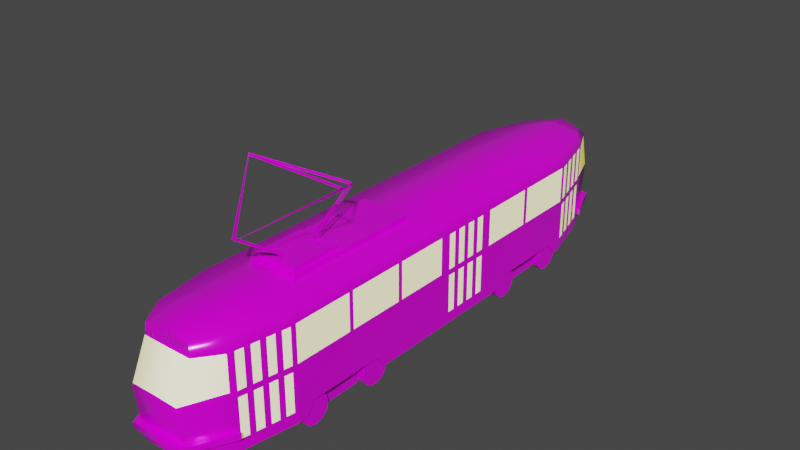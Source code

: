 # Source: train.blend  (saved by Blender 3.3.6; exported with 4.5.12 LTS)
import bpy
from mathutils import Matrix  # noqa: F401  (used for matrix-valued properties, if any)

bpy.ops.wm.read_factory_settings(use_empty=True)
scene = bpy.context.scene
scene.name = 'Scene'

# ---- collections
col_collection = bpy.data.collections.new('Collection'); scene.collection.children.link(col_collection)

# ---- images (referenced by path relative to the original .blend; pixels are not part of the script)
import os
ASSET_DIR = os.environ.get("B2B_ASSET_DIR", "")  # directory of the original .blend (textures are referenced by path, not embedded)
HERE = os.path.dirname(os.path.abspath(__file__))  # packed textures are extracted next to this script under _unpacked/

def load_image(name, relpath, width, height, colorspace="sRGB"):
    """Load a texture the original file referenced (path relative to the .blend, or extracted next to this script)."""
    p = next((c for c in (os.path.join(HERE, relpath), os.path.join(ASSET_DIR, relpath)) if relpath and os.path.exists(c)), "")
    if p:
        img = bpy.data.images.load(p, check_existing=True)
        img.name = name
    else:  # same state as the original file: an image datablock whose file is absent (Cycles renders it pink)
        img = bpy.data.images.new(name, width, height)
        img.source = "FILE"
        img.filepath = "//" + (relpath or name)
    img.colorspace_settings.name = colorspace
    return img
img_train = load_image('train', 'train.png', 1024, 1024, 'sRGB')

# ---- materials (node trees are filled in below, after node groups)
mat_train = bpy.data.materials.new('train')
mat_train.use_transparent_shadow = False
mat_train_window = bpy.data.materials.new('train_window')
mat_train_window.use_transparent_shadow = False

# ---- node groups
ng_auto_smooth = bpy.data.node_groups.new('Auto Smooth', 'GeometryNodeTree')
_s = ng_auto_smooth.interface.new_socket(name='Geometry', in_out='OUTPUT', socket_type='NodeSocketGeometry')
_s = ng_auto_smooth.interface.new_socket(name='Geometry', in_out='INPUT', socket_type='NodeSocketGeometry')
_s = ng_auto_smooth.interface.new_socket(name='Angle', in_out='INPUT', socket_type='NodeSocketFloat')
_s.subtype = 'ANGLE'
_s.min_value = 0.0
_s.max_value = 3.142
ng_auto_smooth.is_modifier = True
_N = ng_auto_smooth.nodes; _L = ng_auto_smooth.links
n0 = _N.new('NodeGroupOutput'); n0.name = 'Group Output'; n0.location = (480, -100)
n1 = _N.new('NodeGroupInput'); n1.name = 'Group Input'; n1.location = (-420, -300)
n2 = _N.new('NodeGroupInput'); n2.name = 'Group Input.001'; n2.location = (-60, -100)
n3 = _N.new('GeometryNodeSetShadeSmooth'); n3.name = 'Set Shade Smooth'; n3.location = (120, -100)
n3.domain = 'EDGE'
n4 = _N.new('GeometryNodeSetShadeSmooth'); n4.name = 'Set Shade Smooth.001'; n4.location = (300, -100)
n5 = _N.new('GeometryNodeInputMeshEdgeAngle'); n5.name = 'Edge Angle'; n5.location = (-420, -220)
n6 = _N.new('GeometryNodeInputEdgeSmooth'); n6.name = 'Is Edge Smooth'; n6.location = (-60, -160)
n7 = _N.new('GeometryNodeInputShadeSmooth'); n7.name = 'Is Face Smooth'; n7.location = (-240, -340)
n8 = _N.new('FunctionNodeBooleanMath'); n8.name = 'Boolean Math'; n8.location = (-60, -220)
n9 = _N.new('FunctionNodeCompare'); n9.name = 'Compare'; n9.location = (-240, -180)
n9.operation = 'LESS_EQUAL'
_L.new(n5.outputs[0], n9.inputs[0])
_L.new(n4.outputs[0], n0.inputs[0])
_L.new(n1.outputs[1], n9.inputs[1])
_L.new(n9.outputs[0], n8.inputs[0])
_L.new(n7.outputs[0], n8.inputs[1])
_L.new(n2.outputs[0], n3.inputs[0])
_L.new(n6.outputs[0], n3.inputs[1])
_L.new(n3.outputs[0], n4.inputs[0])
_L.new(n8.outputs[0], n3.inputs[2])
n0.is_active_output = True

# ---- material node trees
mat_train.use_nodes = True; mat_train.node_tree.nodes.clear()
_N = mat_train.node_tree.nodes; _L = mat_train.node_tree.links
n0 = _N.new('ShaderNodeBsdfPrincipled'); n0.name = 'Principled BSDF'; n0.location = (10, 300)
n0.distribution = 'GGX'
n0.subsurface_method = 'RANDOM_WALK_SKIN'
n0.inputs[1].default_value = 0.1159
n0.inputs[2].default_value = 0.2391
n0.inputs[3].default_value = 1.45
n0.inputs[27].default_value = (0.0, 0.0, 0.0, 1.0)
n0.inputs[28].default_value = 1.0
n1 = _N.new('ShaderNodeOutputMaterial'); n1.name = 'Material Output'; n1.location = (300, 300)
n2 = _N.new('ShaderNodeTexImage'); n2.name = 'Image Texture'; n2.location = (-328, 186)
n2.image = img_train
_L.new(n0.outputs[0], n1.inputs[0])
_L.new(n2.outputs[0], n0.inputs[0])
n1.is_active_output = True
mat_train_window.use_nodes = True; mat_train_window.node_tree.nodes.clear()
_N = mat_train_window.node_tree.nodes; _L = mat_train_window.node_tree.links
n0 = _N.new('ShaderNodeBsdfPrincipled'); n0.name = 'Principled BSDF'; n0.location = (10, 300)
n0.distribution = 'GGX'
n0.subsurface_method = 'RANDOM_WALK_SKIN'
n0.inputs[0].default_value = (1.158, 1.158, 1.158, 1.0)
n0.inputs[3].default_value = 1.45
n0.inputs[27].default_value = (0.5089, 0.4342, 0.02416, 1.0)
n0.inputs[28].default_value = 1.0
n1 = _N.new('ShaderNodeOutputMaterial'); n1.name = 'Material Output'; n1.location = (300, 300)
_L.new(n0.outputs[0], n1.inputs[0])
n1.is_active_output = True

# ---- world
world_world = bpy.data.worlds.new('World'); scene.world = world_world
world_world.use_nodes = True; world_world.node_tree.nodes.clear()
_N = world_world.node_tree.nodes; _L = world_world.node_tree.links
n0 = _N.new('ShaderNodeOutputWorld'); n0.name = 'World Output'; n0.location = (300, 300)
n1 = _N.new('ShaderNodeBackground'); n1.name = 'Background'; n1.location = (10, 300)
n1.inputs[0].default_value = (0.05088, 0.05088, 0.05088, 1.0)
_L.new(n1.outputs[0], n0.inputs[0])
n0.is_active_output = True
world_world.color = (0.05088, 0.05088, 0.05088)
world_world.use_sun_shadow = False
world_world.sun_shadow_jitter_overblur = 0.0

# ---- meshes
me_cube_001 = bpy.data.meshes.new('Cube.001')
me_cube_001.from_pydata([(-0.6127, -6.966, 0.3094), (-0.5736, -6.69, 2.822), (-0.5576, 6.572, 0.3094), (-0.4366, 6.4, 2.775), (0.0, 4.481, 2.984), (-1.147, 4.481, 2.851), (-1.268, 4.481, 1.599), (-0.6089, -7.106, 1.677), (-0.5576, 6.751, 1.599), (-1.268, 4.481, 2.608), (-1.268, 4.481, 0.3094), (-0.6175, -6.709, 2.53), (-0.5576, 6.536, 2.608), (0.0, 5.856, 2.948), (0.0, 5.856, 0.3094), (-1.039, -6.114, 0.3094), (-0.9183, -6.114, 2.851), (-0.8928, 5.856, 0.3094), (-0.8649, 5.93, 2.53), (-0.8588, 5.927, 1.678), (-0.9949, -6.18, 1.677), (-0.7719, 5.856, 2.815), (-1.009, -6.188, 2.531), (0.0, 6.572, 0.3094), (1.669e-17, 6.4, 2.909), (0.0, -6.966, 0.3094), (0.0, -6.69, 2.886), (0.0, -7.123, 1.599), (0.0, 6.751, 1.599), (0.0, -6.69, 2.608), (0.0, 6.536, 2.608), (0.0, -6.114, 2.984), (0.0, -6.114, 0.3094), (-1.147, -4.761, 2.851), (-1.268, -4.761, 1.599), (-1.268, -4.761, 0.3094), (-1.268, -4.761, 2.608), (0.0, -4.54, 0.3094), (0.0, -4.761, 2.984), (-1.268, 2.875, 0.5905), (-1.147, 2.875, 2.851), (-1.268, 2.875, 1.599), (-1.268, 2.875, 2.608), (0.0, 2.875, 2.984), (0.0, 1.253, 0.3094), (-1.268, 1.253, 0.3094), (0.0, 1.253, 2.984), (-1.147, 1.253, 2.851), (-1.268, 1.253, 1.599), (-1.268, 1.253, 2.608), (0.0, -0.09385, 0.3094), (-1.268, -0.09385, 0.3094), (0.0, -0.09385, 2.984), (-1.147, -0.09385, 2.851), (-1.268, -0.09385, 1.599), (-1.268, -0.09385, 2.608), (-1.268, -3.181, 0.6149), (0.0, -3.181, 2.984), (-1.147, -3.181, 2.851), (-1.268, -3.181, 1.599), (-1.268, -3.181, 2.608), (-1.147, -1.683, 2.851), (-1.268, -1.683, 1.599), (-1.268, -1.683, 2.608), (0.0, -1.683, 0.3094), (-1.268, -1.683, 0.3094), (0.0, -1.683, 2.984), (-1.147, -0.2432, 2.851), (-1.268, -0.2432, 1.599), (-1.268, -0.2432, 2.608), (0.0, -0.2432, 2.984), (-1.147, 1.398, 2.851), (-1.268, 1.398, 1.599), (-1.268, 1.398, 2.608), (0.0, 1.398, 2.984), (-1.268, 1.453, 1.654), (-1.268, 1.453, 2.553), (-1.268, 2.82, 2.553), (-1.268, 2.82, 1.654), (-1.268, 2.93, 1.654), (-1.268, 2.93, 2.553), (-1.268, 4.426, 2.553), (-1.268, 4.426, 1.654), (-1.268, -4.706, 1.654), (-1.268, -4.706, 2.553), (-1.268, -3.236, 2.553), (-1.268, -3.236, 1.654), (-1.268, -3.126, 1.654), (-1.268, -3.126, 2.553), (-1.268, -1.738, 2.553), (-1.268, -1.738, 1.654), (-1.268, -1.628, 1.654), (-1.268, -1.628, 2.553), (-1.268, -0.2981, 2.553), (-1.268, -0.2981, 1.654), (-0.5576, 6.632, 0.7433), (-0.6127, -7.019, 0.7433), (0.0, 6.632, 0.7433), (0.0, -7.019, 0.7433), (-1.268, 2.875, 0.7433), (-1.268, -3.181, 0.7433), (-1.268, -1.683, 0.7433), (0.0, 4.274, 0.3094), (-1.268, 4.274, 0.3094), (0.0, 1.94, 0.3094), (-1.268, 1.94, 0.3094), (-1.268, 4.039, 0.5905), (-1.268, 2.073, 0.5905), (0.0, -2.227, 0.3094), (-1.268, -2.227, 0.3094), (-1.268, -4.5, 0.3094), (-1.268, -2.433, 0.6149), (-1.268, -4.314, 0.6149), (-0.6342, 2.875, 0.5905), (-0.6342, 1.253, 0.3094), (-0.6342, -0.09385, 0.3094), (-0.6342, -3.181, 0.6149), (-0.6342, -1.683, 0.3094), (-0.6342, 4.274, 0.3094), (-0.6342, 1.94, 0.3094), (-0.6342, 4.039, 0.5905), (-0.6342, 2.073, 0.5905), (-0.6342, -2.227, 0.3094), (-0.6342, -4.5, 0.3094), (-0.6342, -2.433, 0.6149), (-0.6342, -4.314, 0.6149), (-0.8928, 5.856, 1.599), (-0.556, 6.742, 1.678), (-0.8928, 5.856, 2.608), (-0.5591, 6.545, 2.529), (-0.6127, -7.123, 1.599), (-1.039, -6.114, 1.599), (-0.6142, -6.69, 2.608), (-1.039, -6.114, 2.608), (0.0, -7.092, 1.671), (0.0, -6.721, 2.536), (0.0, 6.735, 1.676), (0.0, 6.553, 2.531), (-1.234, -3.889, 0.3332), (-1.058, -3.889, 0.3332), (-1.058, -2.106, 0.3332), (-1.234, -2.106, 0.3332), (-1.058, -2.154, 0.5141), (-1.234, -2.154, 0.5141), (-1.058, -2.287, 0.6465), (-1.234, -2.287, 0.6465), (-1.058, -2.468, 0.695), (-1.234, -2.468, 0.695), (-1.058, -2.649, 0.6465), (-1.234, -2.649, 0.6465), (-1.058, -2.781, 0.5141), (-1.234, -2.781, 0.5141), (-1.058, -2.829, 0.3332), (-1.234, -2.829, 0.3332), (-1.058, -2.781, 0.1523), (-1.234, -2.781, 0.1523), (-1.058, -2.649, 0.01981), (-1.234, -2.649, 0.01981), (-1.058, -2.468, -0.02866), (-1.234, -2.468, -0.02866), (-1.058, -2.287, 0.01981), (-1.234, -2.287, 0.01981), (-1.058, -2.154, 0.1523), (-1.234, -2.154, 0.1523), (-1.058, -3.937, 0.5141), (-1.234, -3.937, 0.5141), (-1.058, -4.07, 0.6465), (-1.234, -4.07, 0.6465), (-1.058, -4.25, 0.695), (-1.234, -4.25, 0.695), (-1.058, -4.431, 0.6465), (-1.234, -4.431, 0.6465), (-1.058, -4.564, 0.5141), (-1.234, -4.564, 0.5141), (-1.058, -4.612, 0.3332), (-1.234, -4.612, 0.3332), (-1.058, -4.564, 0.1523), (-1.234, -4.564, 0.1523), (-1.058, -4.431, 0.01981), (-1.234, -4.431, 0.01981), (-1.058, -4.25, -0.02866), (-1.234, -4.25, -0.02866), (-1.058, -4.07, 0.01981), (-1.234, -4.07, 0.01981), (-1.058, -3.937, 0.1523), (-1.234, -3.937, 0.1523), (-1.234, 2.555, 0.3332), (-1.058, 2.555, 0.3332), (-1.058, 4.338, 0.3332), (-1.234, 4.338, 0.3332), (-1.058, 4.289, 0.5141), (-1.234, 4.289, 0.5141), (-1.058, 4.157, 0.6465), (-1.234, 4.157, 0.6465), (-1.058, 3.976, 0.695), (-1.234, 3.976, 0.695), (-1.058, 3.795, 0.6465), (-1.234, 3.795, 0.6465), (-1.058, 3.662, 0.5141), (-1.234, 3.662, 0.5141), (-1.058, 3.614, 0.3332), (-1.234, 3.614, 0.3332), (-1.058, 3.662, 0.1523), (-1.234, 3.662, 0.1523), (-1.058, 3.795, 0.01981), (-1.234, 3.795, 0.01981), (-1.058, 3.976, -0.02866), (-1.234, 3.976, -0.02866), (-1.058, 4.157, 0.01981), (-1.234, 4.157, 0.01981), (-1.058, 4.289, 0.1523), (-1.234, 4.289, 0.1523), (-1.058, 2.506, 0.5141), (-1.234, 2.506, 0.5141), (-1.058, 2.374, 0.6465), (-1.234, 2.374, 0.6465), (-1.058, 2.193, 0.695), (-1.234, 2.193, 0.695), (-1.058, 2.012, 0.6465), (-1.234, 2.012, 0.6465), (-1.058, 1.88, 0.5141), (-1.234, 1.88, 0.5141), (-1.058, 1.831, 0.3332), (-1.234, 1.831, 0.3332), (-1.058, 1.88, 0.1523), (-1.234, 1.88, 0.1523), (-1.058, 2.012, 0.01981), (-1.234, 2.012, 0.01981), (-1.058, 2.193, -0.02866), (-1.234, 2.193, -0.02866), (-1.058, 2.374, 0.01981), (-1.234, 2.374, 0.01981), (-1.058, 2.506, 0.1523), (-1.234, 2.506, 0.1523), (-1.023, 2.559, 0.09032), (-1.023, 2.294, 0.6397), (-1.023, 3.641, 0.09032), (-1.023, 3.907, 0.6397), (-0.7492, 2.559, 0.09032), (-0.7492, 2.294, 0.6397), (-0.7492, 3.641, 0.09032), (-0.7492, 3.907, 0.6397), (-1.023, -3.903, 0.09032), (-1.023, -4.168, 0.6397), (-1.023, -2.82, 0.09032), (-1.023, -2.555, 0.6397), (-0.7492, -3.903, 0.09032), (-0.7492, -4.168, 0.6397), (-0.7492, -2.82, 0.09032), (-0.7492, -2.555, 0.6397), (-1.017, 5.858, 0.6704), (-1.017, 5.858, 0.8232), (-0.6153, 6.836, 0.6704), (-0.6153, 6.836, 0.8232), (0.0, 6.836, 0.6704), (0.0, 6.836, 0.8232), (0.0, 5.858, 0.6704), (0.0, 5.858, 0.8232), (-1.162, -6.119, 0.6704), (-1.162, -6.119, 0.8232), (-0.6493, -7.186, 0.6704), (-0.6493, -7.186, 0.8232), (0.0, -7.186, 0.6704), (0.0, -7.186, 0.8232), (0.0, -6.119, 0.6704), (0.0, -6.119, 0.8232), (-0.6018, -4.048, 2.776), (-0.6018, -4.048, 3.039), (-0.6018, -0.6481, 2.776), (-0.6018, -0.6481, 3.039), (0.0, -0.6481, 2.776), (0.0, -0.6481, 3.039), (0.0, -4.048, 2.776), (0.0, -4.048, 3.039), (-0.5138, -3.961, 3.01), (-0.5138, -3.961, 3.143), (-0.5138, -2.743, 3.01), (-0.5138, -2.743, 3.143), (0.0, -2.743, 3.01), (0.0, -2.743, 3.143), (0.0, -3.961, 3.01), (0.0, -3.961, 3.143), (-0.03758, -4.974, 3.977), (-1.256, -3.327, 4.837), (-0.03758, -3.327, 2.837), (-0.03758, -1.68, 3.977), (-0.03758, -3.327, 2.901), (-0.03758, -4.871, 3.97), (-1.256, -3.327, 4.777), (-0.03758, -1.783, 3.97), (-0.001559, -3.327, 4.837), (-0.001559, -3.327, 4.777), (-0.9867, 5.512, 0.3094), (-1.081, 5.169, 0.3094), (-1.174, 4.825, 0.3094), (-1.174, 4.825, 2.608), (-1.081, 5.169, 2.608), (-0.9867, 5.512, 2.608), (-1.174, 4.825, 1.599), (-1.081, 5.169, 1.599), (-0.9867, 5.512, 1.599), (-1.268, 0.2428, 1.599), (-1.268, 0.5794, 1.599), (-1.268, 0.916, 1.599), (-1.268, 0.2428, 2.608), (-1.268, 0.5794, 2.608), (-1.268, 0.916, 2.608), (-1.268, 0.916, 0.3094), (-1.268, 0.5794, 0.3094), (-1.268, 0.2428, 0.3094), (-1.096, -5.776, 2.608), (-1.154, -5.438, 2.608), (-1.211, -5.099, 2.608), (-1.096, -5.776, 1.599), (-1.154, -5.438, 1.599), (-1.211, -5.099, 1.599), (-1.211, -5.099, 0.3094), (-1.154, -5.438, 0.3094), (-1.096, -5.776, 0.3094), (-1.223, -5.027, 0.5893), (-1.223, -5.027, 1.526), (-1.256, -4.832, 1.526), (-1.256, -4.832, 0.5893), (-1.223, -5.027, 1.672), (-1.223, -5.027, 2.536), (-1.256, -4.832, 2.536), (-1.256, -4.832, 1.672), (-0.9675, 5.582, 0.5893), (-0.9675, 5.582, 1.526), (-0.912, 5.786, 1.526), (-0.912, 5.786, 0.5893), (-0.9675, 5.582, 1.672), (-0.9675, 5.582, 2.536), (-0.912, 5.786, 2.536), (-0.912, 5.786, 1.672), (-1.268, 0.9888, 0.5893), (-1.268, 0.9888, 1.526), (-1.268, 1.18, 1.526), (-1.268, 1.18, 0.5893), (-1.268, 0.9888, 1.672), (-1.268, 0.9888, 2.536), (-1.268, 1.18, 2.536), (-1.268, 1.18, 1.672), (-1.249, 4.551, 1.672), (-1.249, 4.551, 2.536), (-1.194, 4.755, 2.536), (-1.194, 4.755, 1.672), (-1.155, 4.895, 1.672), (-1.155, 4.895, 2.536), (-1.1, 5.098, 2.536), (-1.1, 5.098, 1.672), (-1.061, 5.239, 1.672), (-1.061, 5.239, 2.536), (-1.006, 5.442, 2.536), (-1.006, 5.442, 1.672), (-1.249, 4.551, 0.5893), (-1.249, 4.551, 1.526), (-1.194, 4.755, 1.526), (-1.194, 4.755, 0.5893), (-1.155, 4.895, 0.5893), (-1.155, 4.895, 1.526), (-1.1, 5.098, 1.526), (-1.1, 5.098, 0.5893), (-1.061, 5.239, 0.5893), (-1.061, 5.239, 1.526), (-1.006, 5.442, 1.526), (-1.006, 5.442, 0.5893), (-1.268, -0.02109, 1.672), (-1.268, -0.02109, 2.536), (-1.268, 0.17, 2.536), (-1.268, 0.17, 1.672), (-1.268, 0.3155, 1.672), (-1.268, 0.3155, 2.536), (-1.268, 0.5066, 2.536), (-1.268, 0.5066, 1.672), (-1.268, 0.6522, 1.672), (-1.268, 0.6522, 2.536), (-1.268, 0.8433, 2.536), (-1.268, 0.8433, 1.672), (-1.268, -0.02109, 0.5893), (-1.268, -0.02109, 1.526), (-1.268, 0.17, 1.526), (-1.268, 0.17, 0.5893), (-1.268, 0.3155, 0.5893), (-1.268, 0.3155, 1.526), (-1.268, 0.5066, 1.526), (-1.268, 0.5066, 0.5893), (-1.268, 0.6522, 0.5893), (-1.268, 0.6522, 1.526), (-1.268, 0.8433, 1.526), (-1.268, 0.8433, 0.5893), (-1.051, -6.043, 1.672), (-1.051, -6.043, 2.536), (-1.084, -5.848, 2.536), (-1.084, -5.848, 1.672), (-1.109, -5.704, 1.672), (-1.109, -5.704, 2.536), (-1.142, -5.509, 2.536), (-1.142, -5.509, 1.672), (-1.166, -5.366, 1.672), (-1.166, -5.366, 2.536), (-1.199, -5.171, 2.536), (-1.199, -5.171, 1.672), (-1.051, -6.043, 0.5893), (-1.051, -6.043, 1.526), (-1.084, -5.848, 1.526), (-1.084, -5.848, 0.5893), (-1.109, -5.704, 0.5893), (-1.109, -5.704, 1.526), (-1.142, -5.509, 1.526), (-1.142, -5.509, 0.5893), (-1.166, -5.366, 0.5893), (-1.166, -5.366, 1.526), (-1.199, -5.171, 1.526), (-1.199, -5.171, 0.5893), (-1.268, 4.483, 0.7328), (-0.8928, 5.856, 0.7448), (-1.268, 1.253, 0.7419), (-1.268, -0.09385, 0.7443), (-1.268, -4.764, 0.7497), (-1.039, -6.114, 0.746)], [], [(128, 21, 3, 12), (75, 76, 77, 78), (133, 16, 33, 36, 312, 311, 310), (29, 26, 1, 132), (31, 16, 1, 26), (98, 27, 130, 96), (319, 320, 321, 322), (323, 324, 325, 326), (134, 135, 11, 7), (13, 21, 5, 4), (19, 18, 129, 127), (7, 11, 22, 20), (38, 33, 16, 31), (132, 1, 16, 133), (9, 5, 21, 128, 297, 296, 295), (327, 328, 329, 330), (331, 332, 333, 334), (24, 3, 21, 13), (417, 72, 41, 99), (73, 71, 40, 42), (4, 5, 40, 43), (55, 53, 47, 49, 306, 305, 304), (335, 336, 337, 338), (74, 71, 47, 46), (339, 340, 341, 342), (68, 69, 55, 54), (69, 67, 53, 55), (114, 44, 50, 115), (46, 47, 53, 52), (36, 33, 58, 60), (96, 420, 15, 0), (83, 84, 85, 86), (104, 119, 118, 102), (66, 61, 58, 57), (70, 67, 61, 66), (115, 50, 64, 117), (52, 53, 67, 70), (63, 61, 67, 69), (101, 62, 68, 418), (91, 92, 93, 94), (417, 107, 105, 45), (119, 104, 44, 114), (49, 47, 71, 73), (48, 49, 73, 72), (72, 73, 76, 75), (73, 42, 77, 76), (42, 41, 78, 77), (41, 42, 80, 79), (9, 6, 82, 81), (6, 41, 79, 82), (34, 36, 84, 83), (36, 60, 85, 84), (60, 59, 86, 85), (59, 60, 88, 87), (63, 62, 90, 89), (62, 59, 87, 90), (62, 63, 92, 91), (63, 69, 93, 92), (69, 68, 94, 93), (68, 62, 91, 94), (65, 101, 418, 51), (107, 417, 99, 39), (25, 98, 96, 0), (10, 294, 293, 292, 17, 118, 103), (42, 40, 5, 9), (99, 41, 6, 415), (79, 80, 81, 82), (42, 9, 81, 80), (43, 40, 71, 74), (41, 72, 75, 78), (117, 64, 108, 122), (119, 121, 113, 120, 118), (60, 58, 61, 63), (100, 59, 62, 101), (87, 88, 89, 90), (60, 63, 89, 88), (56, 100, 101, 111), (111, 101, 65, 109), (123, 125, 116, 124, 122), (57, 58, 33, 38), (59, 34, 83, 86), (56, 116, 125, 112), (109, 122, 124, 111), (112, 125, 123, 110), (65, 117, 122, 109), (39, 113, 121, 107), (103, 118, 120, 106), (107, 121, 119, 105), (118, 17, 14, 102), (2, 95, 97, 23), (105, 119, 114, 45), (51, 115, 117, 65), (111, 124, 116, 56), (45, 114, 115, 51, 309, 308, 307), (106, 120, 113, 39), (12, 3, 24, 30), (2, 23, 14, 17), (15, 32, 25, 0), (95, 8, 28, 97), (127, 129, 137, 136), (15, 318, 317, 316, 35, 110, 123), (32, 15, 123, 37), (19, 127, 8, 126), (129, 18, 128, 12), (7, 20, 131, 130), (22, 11, 132, 133), (20, 22, 133, 131), (18, 19, 126, 128), (134, 7, 130, 27), (11, 135, 29, 132), (127, 136, 28, 8), (137, 129, 12, 30), (194, 195, 197, 196), (165, 138, 185, 183, 181, 179, 177, 175, 173, 171, 169, 167), (140, 141, 143, 142), (222, 223, 225, 224), (180, 181, 183, 182), (142, 143, 145, 144), (192, 193, 195, 194), (178, 179, 181, 180), (144, 145, 147, 146), (226, 227, 229, 228), (176, 177, 179, 178), (146, 147, 149, 148), (190, 191, 193, 192), (174, 175, 177, 176), (148, 149, 151, 150), (228, 229, 231, 230), (172, 173, 175, 174), (150, 151, 153, 152), (188, 189, 191, 190), (170, 171, 173, 172), (152, 153, 155, 154), (213, 186, 233, 231, 229, 227, 225, 223, 221, 219, 217, 215), (168, 169, 171, 170), (154, 155, 157, 156), (139, 164, 166, 168, 170, 172, 174, 176, 178, 180, 182, 184), (166, 167, 169, 168), (156, 157, 159, 158), (184, 185, 138, 139), (164, 165, 167, 166), (158, 159, 161, 160), (143, 141, 163, 161, 159, 157, 155, 153, 151, 149, 147, 145), (139, 138, 165, 164), (160, 161, 163, 162), (224, 225, 227, 226), (182, 183, 185, 184), (162, 163, 141, 140), (140, 142, 144, 146, 148, 150, 152, 154, 156, 158, 160, 162), (196, 197, 199, 198), (220, 221, 223, 222), (198, 199, 201, 200), (218, 219, 221, 220), (200, 201, 203, 202), (216, 217, 219, 218), (202, 203, 205, 204), (187, 212, 214, 216, 218, 220, 222, 224, 226, 228, 230, 232), (214, 215, 217, 216), (204, 205, 207, 206), (232, 233, 186, 187), (212, 213, 215, 214), (206, 207, 209, 208), (191, 189, 211, 209, 207, 205, 203, 201, 199, 197, 195, 193), (187, 186, 213, 212), (208, 209, 211, 210), (230, 231, 233, 232), (210, 211, 189, 188), (188, 190, 192, 194, 196, 198, 200, 202, 204, 206, 208, 210), (234, 235, 237, 236), (236, 237, 241, 240), (240, 241, 239, 238), (238, 239, 235, 234), (236, 240, 238, 234), (242, 243, 245, 244), (244, 245, 249, 248), (248, 249, 247, 246), (246, 247, 243, 242), (244, 248, 246, 242), (250, 251, 253, 252), (256, 257, 251, 250), (255, 253, 251, 257), (252, 254, 256, 250), (252, 253, 255, 254), (258, 260, 261, 259), (264, 258, 259, 265), (263, 265, 259, 261), (260, 258, 264, 262), (260, 262, 263, 261), (266, 267, 269, 268), (272, 273, 267, 266), (271, 269, 267, 273), (268, 269, 271, 270), (274, 275, 277, 276), (280, 281, 275, 274), (279, 277, 275, 281), (276, 277, 279, 278), (287, 286, 284, 282), (288, 287, 282, 283), (289, 288, 283, 285), (286, 289, 285, 284), (283, 288, 291, 290), (122, 108, 37, 123), (343, 344, 345, 346), (347, 348, 349, 350), (351, 352, 353, 354), (355, 356, 357, 358), (359, 360, 361, 362), (363, 364, 365, 366), (367, 368, 369, 370), (371, 372, 373, 374), (375, 376, 377, 378), (379, 380, 381, 382), (383, 384, 385, 386), (387, 388, 389, 390), (391, 392, 393, 394), (395, 396, 397, 398), (399, 400, 401, 402), (403, 404, 405, 406), (407, 408, 409, 410), (411, 412, 413, 414), (316, 315, 320, 319), (315, 34, 321, 320), (34, 35, 322, 321), (35, 316, 319, 322), (315, 312, 324, 323), (312, 36, 325, 324), (36, 34, 326, 325), (34, 315, 323, 326), (292, 300, 328, 327), (300, 126, 329, 328), (126, 416, 17, 330, 329), (17, 292, 327, 330), (300, 297, 332, 331), (297, 128, 333, 332), (128, 126, 334, 333), (126, 300, 331, 334), (307, 303, 336, 335), (303, 48, 337, 336), (48, 417, 45, 338, 337), (45, 307, 335, 338), (303, 306, 340, 339), (306, 49, 341, 340), (49, 48, 342, 341), (48, 303, 339, 342), (6, 9, 344, 343), (9, 295, 345, 344), (295, 298, 346, 345), (298, 6, 343, 346), (298, 295, 348, 347), (295, 296, 349, 348), (296, 299, 350, 349), (299, 298, 347, 350), (299, 296, 352, 351), (296, 297, 353, 352), (297, 300, 354, 353), (300, 299, 351, 354), (10, 6, 356, 355), (6, 298, 357, 356), (298, 294, 358, 357), (294, 10, 355, 358), (294, 298, 360, 359), (298, 299, 361, 360), (299, 293, 362, 361), (293, 294, 359, 362), (293, 299, 364, 363), (299, 300, 365, 364), (300, 292, 366, 365), (292, 293, 363, 366), (54, 55, 368, 367), (55, 304, 369, 368), (304, 301, 370, 369), (301, 54, 367, 370), (301, 304, 372, 371), (304, 305, 373, 372), (305, 302, 374, 373), (302, 301, 371, 374), (302, 305, 376, 375), (305, 306, 377, 376), (306, 303, 378, 377), (303, 302, 375, 378), (51, 418, 54, 380, 379), (54, 301, 381, 380), (301, 309, 382, 381), (309, 51, 379, 382), (309, 301, 384, 383), (301, 302, 385, 384), (302, 308, 386, 385), (308, 309, 383, 386), (308, 302, 388, 387), (302, 303, 389, 388), (303, 307, 390, 389), (307, 308, 387, 390), (131, 133, 392, 391), (133, 310, 393, 392), (310, 313, 394, 393), (313, 131, 391, 394), (313, 310, 396, 395), (310, 311, 397, 396), (311, 314, 398, 397), (314, 313, 395, 398), (314, 311, 400, 399), (311, 312, 401, 400), (312, 315, 402, 401), (315, 314, 399, 402), (15, 420, 131, 404, 403), (131, 313, 405, 404), (313, 318, 406, 405), (318, 15, 403, 406), (318, 313, 408, 407), (313, 314, 409, 408), (314, 317, 410, 409), (317, 318, 407, 410), (317, 314, 412, 411), (314, 315, 413, 412), (315, 316, 414, 413), (316, 317, 411, 414), (95, 416, 126, 8), (417, 48, 72), (418, 68, 54), (95, 2, 17, 416), (420, 96, 130, 131), (419, 34, 59, 100), (56, 112, 419, 100), (112, 110, 35, 419), (39, 99, 415, 106), (10, 103, 106, 415)])
me_cube_001.polygons.foreach_set('use_smooth', [1, 1, 1, 1, 1, 1, 1, 1, 1, 1, 1, 1, 1, 1, 1, 1, 1, 1, 1, 1, 1, 1, 1, 1, 1, 1, 1, 1, 1, 1, 1, 1, 1, 1, 1, 1, 1, 1, 1, 1, 1, 1, 1, 1, 1, 1, 1, 1, 1, 1, 1, 1, 1, 1, 1, 1, 1, 1, 1, 1, 1, 1, 1, 1, 1, 1, 1, 1, 1, 1, 1, 1, 1, 1, 1, 1, 1, 1, 1, 1, 1, 1, 1, 1, 1, 1, 1, 1, 1, 1, 1, 1, 1, 1, 1, 1, 1, 1, 1, 1, 1, 1, 1, 1, 1, 1, 1, 1, 1, 1, 1, 1, 1, 1, 1, 1, 1, 1, 1, 1, 1, 1, 1, 1, 1, 1, 1, 1, 1, 1, 1, 1, 1, 1, 1, 1, 1, 1, 1, 1, 1, 1, 1, 1, 1, 1, 1, 1, 1, 1, 1, 1, 1, 1, 1, 1, 1, 1, 1, 1, 1, 1, 1, 1, 1, 1, 1, 1, 1, 1, 1, 1, 1, 1, 1, 1, 1, 1, 1, 1, 1, 1, 1, 1, 1, 1, 1, 1, 0, 0, 0, 0, 0, 0, 0, 0, 0, 0, 0, 0, 0, 1, 1, 1, 1, 1, 1, 1, 1, 1, 1, 1, 1, 1, 1, 1, 1, 1, 1, 1, 1, 1, 1, 1, 1, 1, 1, 1, 1, 1, 1, 1, 1, 1, 1, 1, 1, 1, 1, 1, 1, 1, 1, 1, 1, 1, 1, 1, 1, 1, 1, 1, 1, 1, 1, 1, 1, 1, 1, 1, 1, 1, 1, 1, 1, 1, 1, 1, 1, 1, 1, 1, 1, 1, 1, 1, 1, 1, 1, 1, 1, 1, 1, 1, 1, 1, 1, 1, 1, 1, 1, 1, 1, 1, 1, 1, 1, 1, 1, 1, 1, 1, 1, 1, 1, 1, 1, 1, 1, 1, 1, 1, 1, 1, 1, 1, 1, 1, 1, 1, 1, 1, 1, 1, 1, 1])
me_cube_001.polygons.foreach_set('material_index', [0, 1, 0, 0, 0, 0, 1, 1, 1, 0, 1, 1, 0, 0, 0, 1, 1, 0, 0, 0, 0, 0, 1, 0, 1, 0, 0, 0, 0, 0, 0, 1, 0, 0, 0, 0, 0, 0, 0, 1, 0, 0, 0, 0, 0, 0, 0, 0, 0, 0, 0, 0, 0, 0, 0, 0, 0, 0, 0, 0, 0, 0, 0, 0, 0, 0, 1, 0, 0, 0, 0, 0, 0, 0, 1, 0, 0, 0, 0, 0, 0, 0, 0, 0, 0, 0, 0, 0, 0, 0, 0, 0, 0, 0, 0, 0, 0, 0, 0, 1, 0, 0, 0, 0, 0, 0, 0, 0, 0, 0, 0, 0, 0, 0, 0, 0, 0, 0, 0, 0, 0, 0, 0, 0, 0, 0, 0, 0, 0, 0, 0, 0, 0, 0, 0, 0, 0, 0, 0, 0, 0, 0, 0, 0, 0, 0, 0, 0, 0, 0, 0, 0, 0, 0, 0, 0, 0, 0, 0, 0, 0, 0, 0, 0, 0, 0, 0, 0, 0, 0, 0, 0, 0, 0, 0, 0, 0, 0, 0, 0, 0, 0, 0, 0, 0, 0, 0, 0, 0, 0, 0, 0, 0, 0, 0, 0, 0, 0, 0, 0, 0, 0, 1, 1, 1, 1, 1, 1, 1, 1, 1, 1, 1, 1, 1, 1, 1, 1, 1, 1, 0, 0, 0, 0, 0, 0, 0, 0, 0, 0, 0, 0, 0, 0, 0, 0, 0, 0, 0, 0, 0, 0, 0, 0, 0, 0, 0, 0, 0, 0, 0, 0, 0, 0, 0, 0, 0, 0, 0, 0, 0, 0, 0, 0, 0, 0, 0, 0, 0, 0, 0, 0, 0, 0, 0, 0, 0, 0, 0, 0, 0, 0, 0, 0, 0, 0, 0, 0, 0, 0, 0, 0, 0, 0, 0, 0, 0, 0, 0, 0, 0, 0, 0, 0, 0, 0, 0, 0, 0, 0, 0, 0, 0, 0, 0, 0, 0, 0, 0, 0, 0, 0, 0, 0, 0, 0])
_k = set([(1, 26), (1, 132), (29, 132), (103, 118), (105, 119), (109, 122), (110, 123)])
me_cube_001.attributes.new('sharp_edge', 'BOOLEAN', 'EDGE').data.foreach_set('value', [ (min(e.vertices), max(e.vertices)) in _k for e in me_cube_001.edges])
_uv = me_cube_001.uv_layers.new(name='UVMap')
_uv.uv.foreach_set('vector', [0.1788, 0.9208, 0.1937, 0.9209, 0.1923, 0.9589, 0.1802, 0.9684, 0.1106, 0.6139, 0.1732, 0.6138, 0.1733, 0.7091, 0.1107, 0.7092, 0.1773, 0.08655, 0.1946, 0.08658, 0.1938, 0.1808, 0.1765, 0.1808, 0.1767, 0.1572, 0.1769, 0.1337, 0.1771, 0.1101, 0.5804, 0.3985, 0.5804, 0.4179, 0.5404, 0.4135, 0.5375, 0.3985, 0.4294, 0.05663, 0.365, 0.05663, 0.3888, 0.01651, 0.429, 0.01651, 0.5803, 0.2687, 0.5803, 0.3283, 0.5376, 0.3283, 0.5376, 0.2687, 0.05192, 0.1624, 0.1013, 0.1623, 0.1012, 0.1759, 0.05181, 0.176, 0.1115, 0.1623, 0.1716, 0.1622, 0.1715, 0.1758, 0.1113, 0.1759, 0.5803, 0.3334, 0.5804, 0.3935, 0.5373, 0.3931, 0.5379, 0.3338, 0.4293, 0.8909, 0.375, 0.8909, 0.349, 0.7951, 0.4294, 0.7951, 0.1142, 0.9259, 0.1735, 0.926, 0.1747, 0.969, 0.1154, 0.9829, 0.114, 0.01774, 0.1734, 0.04532, 0.172, 0.08146, 0.1126, 0.08208, 0.4294, 0.151, 0.349, 0.151, 0.365, 0.05663, 0.4294, 0.05663, 0.1789, 0.0466, 0.1939, 0.04659, 0.1946, 0.08658, 0.1773, 0.08655, 0.1773, 0.8249, 0.1946, 0.8249, 0.1937, 0.9209, 0.1788, 0.9208, 0.1784, 0.8969, 0.178, 0.8729, 0.1776, 0.8489, 0.0538, 0.9019, 0.1032, 0.9019, 0.1034, 0.9161, 0.05403, 0.9161, 0.1133, 0.9019, 0.1734, 0.9018, 0.1737, 0.916, 0.1136, 0.916, 0.4291, 0.9288, 0.3981, 0.9288, 0.375, 0.8909, 0.4293, 0.8909, 0.04722, 0.6102, 0.1067, 0.6101, 0.1069, 0.713, 0.04734, 0.7131, 0.177, 0.61, 0.1943, 0.61, 0.1945, 0.7129, 0.1771, 0.7129, 0.4294, 0.7951, 0.349, 0.7951, 0.349, 0.6831, 0.4294, 0.6831, 0.1769, 0.506, 0.1942, 0.5061, 0.1943, 0.5999, 0.177, 0.5999, 0.177, 0.5764, 0.1769, 0.553, 0.1769, 0.5295, 0.05225, 0.5817, 0.1017, 0.5816, 0.1017, 0.5949, 0.05227, 0.595, 0.4294, 0.5802, 0.349, 0.5802, 0.349, 0.5701, 0.4294, 0.5701, 0.1118, 0.5816, 0.1719, 0.5815, 0.1719, 0.5948, 0.1118, 0.5949, 0.1066, 0.4957, 0.1769, 0.4956, 0.1769, 0.506, 0.1066, 0.5061, 0.1769, 0.4956, 0.1942, 0.4957, 0.1942, 0.5061, 0.1769, 0.506, 0.2718, 0.3872, 0.316, 0.3872, 0.316, 0.4811, 0.2718, 0.4811, 0.4294, 0.5701, 0.349, 0.5701, 0.349, 0.4762, 0.4294, 0.4762, 0.1765, 0.1808, 0.1938, 0.1808, 0.1939, 0.2909, 0.1766, 0.2909, 0.04905, 0.02386, 0.04672, 0.08672, 0.01728, 0.0868, 0.01886, 0.02759, 0.1101, 0.1847, 0.1727, 0.1846, 0.1728, 0.2871, 0.1102, 0.2872, 0.316, 0.3394, 0.2718, 0.3394, 0.2718, 0.1767, 0.316, 0.1767, 0.4294, 0.3655, 0.349, 0.3655, 0.349, 0.2611, 0.4294, 0.2611, 0.4294, 0.4658, 0.349, 0.4658, 0.349, 0.3655, 0.4294, 0.3655, 0.2718, 0.4811, 0.316, 0.4811, 0.316, 0.5919, 0.2718, 0.5919, 0.4294, 0.4762, 0.349, 0.4762, 0.349, 0.4658, 0.4294, 0.4658, 0.1767, 0.3953, 0.1941, 0.3953, 0.1942, 0.4957, 0.1769, 0.4956, 0.04696, 0.3955, 0.1065, 0.3954, 0.1066, 0.4957, 0.04708, 0.4958, 0.1103, 0.3992, 0.1729, 0.3991, 0.173, 0.4918, 0.1104, 0.4919, 0.04722, 0.6102, 0.03664, 0.6572, 0.01707, 0.648, 0.01767, 0.6091, 0.2718, 0.3394, 0.316, 0.3394, 0.316, 0.3872, 0.2718, 0.3872, 0.177, 0.5999, 0.1943, 0.5999, 0.1943, 0.61, 0.177, 0.61, 0.1067, 0.6, 0.177, 0.5999, 0.177, 0.61, 0.1067, 0.6101, 0.1067, 0.6101, 0.177, 0.61, 0.1732, 0.6138, 0.1106, 0.6139, 0.177, 0.61, 0.1771, 0.7129, 0.1733, 0.7091, 0.1732, 0.6138, 0.1771, 0.7129, 0.1069, 0.713, 0.1107, 0.7092, 0.1733, 0.7091, 0.1069, 0.713, 0.1771, 0.7129, 0.1733, 0.7168, 0.1107, 0.7169, 0.1773, 0.8249, 0.107, 0.825, 0.1108, 0.8212, 0.1734, 0.8211, 0.107, 0.825, 0.1069, 0.713, 0.1107, 0.7169, 0.1108, 0.8212, 0.1062, 0.1809, 0.1765, 0.1808, 0.1727, 0.1846, 0.1101, 0.1847, 0.1765, 0.1808, 0.1766, 0.2909, 0.1728, 0.2871, 0.1727, 0.1846, 0.1766, 0.2909, 0.1064, 0.291, 0.1102, 0.2872, 0.1728, 0.2871, 0.1064, 0.291, 0.1766, 0.2909, 0.1728, 0.2948, 0.1102, 0.2949, 0.1767, 0.3953, 0.1065, 0.3954, 0.1103, 0.3916, 0.1729, 0.3915, 0.1065, 0.3954, 0.1064, 0.291, 0.1102, 0.2949, 0.1103, 0.3916, 0.1065, 0.3954, 0.1767, 0.3953, 0.1729, 0.3991, 0.1103, 0.3992, 0.1767, 0.3953, 0.1769, 0.4956, 0.173, 0.4918, 0.1729, 0.3991, 0.1769, 0.4956, 0.1066, 0.4957, 0.1104, 0.4919, 0.173, 0.4918, 0.1066, 0.4957, 0.1065, 0.3954, 0.1103, 0.3992, 0.1104, 0.4919, 0.01677, 0.3955, 0.04696, 0.3955, 0.04708, 0.4958, 0.0169, 0.5063, 0.03664, 0.6572, 0.04722, 0.6102, 0.04734, 0.7131, 0.03671, 0.7131, 0.5804, 0.2384, 0.5803, 0.2687, 0.5376, 0.2687, 0.5376, 0.2384, 0.2276, 0.1622, 0.2341, 0.1383, 0.2407, 0.1143, 0.2472, 0.09038, 0.2538, 0.06643, 0.2718, 0.1767, 0.2276, 0.1767, 0.1771, 0.7129, 0.1945, 0.7129, 0.1946, 0.8249, 0.1773, 0.8249, 0.04734, 0.7131, 0.1069, 0.713, 0.107, 0.825, 0.04743, 0.788, 0.1107, 0.7169, 0.1733, 0.7168, 0.1734, 0.8211, 0.1108, 0.8212, 0.1771, 0.7129, 0.1773, 0.8249, 0.1734, 0.8211, 0.1733, 0.7168, 0.4294, 0.6831, 0.349, 0.6831, 0.349, 0.5802, 0.4294, 0.5802, 0.1069, 0.713, 0.1067, 0.6101, 0.1106, 0.6139, 0.1107, 0.7092, 0.2718, 0.5919, 0.316, 0.5919, 0.316, 0.6298, 0.2718, 0.6298, 0.772, 0.2384, 0.7916, 0.2477, 0.7916, 0.3035, 0.7916, 0.3847, 0.772, 0.4011, 0.1766, 0.2909, 0.1939, 0.2909, 0.1941, 0.3953, 0.1767, 0.3953, 0.04684, 0.2911, 0.1064, 0.291, 0.1065, 0.3954, 0.04696, 0.3955, 0.1102, 0.2949, 0.1728, 0.2948, 0.1729, 0.3915, 0.1103, 0.3916, 0.1766, 0.2909, 0.1767, 0.3953, 0.1729, 0.3915, 0.1728, 0.2948, 0.0379, 0.2911, 0.04684, 0.2911, 0.04696, 0.3955, 0.03796, 0.3432, 0.03796, 0.3432, 0.04696, 0.3955, 0.01677, 0.3955, 0.01672, 0.3576, 0.7032, 0.01651, 0.7245, 0.02944, 0.7245, 0.1084, 0.7245, 0.1605, 0.7032, 0.1749, 0.4294, 0.2611, 0.349, 0.2611, 0.349, 0.151, 0.4294, 0.151, 0.1064, 0.291, 0.1062, 0.1809, 0.1101, 0.1847, 0.1102, 0.2872, 0.626, 0.06859, 0.6702, 0.06859, 0.6702, 0.1476, 0.626, 0.1476, 0.5081, 0.8941, 0.5081, 0.8499, 0.5295, 0.8499, 0.5295, 0.8941, 0.8077, 0.842, 0.8077, 0.8862, 0.7858, 0.8861, 0.7858, 0.8419, 0.2276, 0.5919, 0.2718, 0.5919, 0.2718, 0.6298, 0.2276, 0.6298, 0.6134, 0.5895, 0.6576, 0.5895, 0.6576, 0.6454, 0.6134, 0.6454, 0.8808, 0.138, 0.8808, 0.09375, 0.9005, 0.09376, 0.9005, 0.138, 0.9009, 0.01654, 0.9009, 0.06073, 0.8808, 0.06071, 0.8808, 0.01651, 0.2718, 0.1767, 0.2538, 0.06643, 0.316, 0.06643, 0.316, 0.1767, 0.5373, 0.6312, 0.5374, 0.6008, 0.5762, 0.6009, 0.5762, 0.6313, 0.2276, 0.3394, 0.2718, 0.3394, 0.2718, 0.3872, 0.2276, 0.3872, 0.2276, 0.4811, 0.2718, 0.4811, 0.2718, 0.5919, 0.2276, 0.5919, 0.626, 0.01651, 0.6702, 0.01651, 0.6702, 0.06859, 0.626, 0.06859, 0.2276, 0.3872, 0.2718, 0.3872, 0.2718, 0.4811, 0.2276, 0.4811, 0.2276, 0.4576, 0.2276, 0.4342, 0.2276, 0.4107, 0.6134, 0.5084, 0.6576, 0.5084, 0.6576, 0.5895, 0.6134, 0.5895, 0.5374, 0.4713, 0.5458, 0.4602, 0.5763, 0.4509, 0.5763, 0.4714, 0.2771, 0.01651, 0.316, 0.01651, 0.316, 0.06643, 0.2538, 0.06643, 0.2436, 0.9007, 0.316, 0.9007, 0.316, 0.9601, 0.2733, 0.9601, 0.5374, 0.6008, 0.5374, 0.5409, 0.5763, 0.5409, 0.5762, 0.6009, 0.5375, 0.5354, 0.5373, 0.4768, 0.5763, 0.4767, 0.5763, 0.5356, 0.2436, 0.9007, 0.2396, 0.8771, 0.2356, 0.8535, 0.2316, 0.8299, 0.2276, 0.8063, 0.2276, 0.7881, 0.2718, 0.7881, 0.316, 0.9007, 0.2436, 0.9007, 0.2718, 0.7881, 0.316, 0.791, 0.1142, 0.9259, 0.1154, 0.9829, 0.1099, 0.9835, 0.1086, 0.921, 0.1747, 0.969, 0.1735, 0.926, 0.1788, 0.9208, 0.1802, 0.9684, 0.114, 0.01774, 0.1126, 0.08208, 0.107, 0.08666, 0.1086, 0.01651, 0.172, 0.08146, 0.1734, 0.04532, 0.1789, 0.0466, 0.1773, 0.08655, 0.1126, 0.08208, 0.172, 0.08146, 0.1773, 0.08655, 0.107, 0.08666, 0.1735, 0.926, 0.1142, 0.9259, 0.1086, 0.921, 0.1788, 0.9208, 0.5803, 0.3334, 0.5379, 0.3338, 0.5376, 0.3283, 0.5803, 0.3283, 0.5373, 0.3931, 0.5804, 0.3935, 0.5804, 0.3985, 0.5375, 0.3985, 0.5375, 0.5354, 0.5763, 0.5356, 0.5763, 0.5409, 0.5374, 0.5409, 0.5763, 0.4767, 0.5373, 0.4768, 0.5374, 0.4713, 0.5763, 0.4714, 0.9063, 0.3316, 0.9185, 0.3316, 0.9187, 0.3442, 0.9065, 0.3442, 0.8667, 0.3623, 0.8554, 0.3689, 0.8424, 0.3689, 0.8311, 0.3623, 0.8246, 0.351, 0.8246, 0.338, 0.8311, 0.3267, 0.8424, 0.3201, 0.8554, 0.3202, 0.8667, 0.3267, 0.8733, 0.338, 0.8733, 0.351, 0.9196, 0.6324, 0.9318, 0.6324, 0.9319, 0.6448, 0.9196, 0.6448, 0.7858, 0.9318, 0.798, 0.9318, 0.798, 0.9444, 0.7858, 0.9444, 0.8931, 0.1836, 0.8808, 0.1836, 0.8808, 0.171, 0.8931, 0.171, 0.5633, 0.8499, 0.5755, 0.8499, 0.5749, 0.8591, 0.5627, 0.8591, 0.9065, 0.319, 0.9187, 0.319, 0.9185, 0.3316, 0.9063, 0.3316, 0.8931, 0.1962, 0.8808, 0.1962, 0.8808, 0.1836, 0.8931, 0.1836, 0.5627, 0.8591, 0.5749, 0.8591, 0.5747, 0.8718, 0.5625, 0.8718, 0.5204, 0.9523, 0.5081, 0.9523, 0.5081, 0.9397, 0.5204, 0.9397, 0.9461, 0.02578, 0.9339, 0.02578, 0.9339, 0.01651, 0.9461, 0.01651, 0.5625, 0.8718, 0.5747, 0.8718, 0.5749, 0.8844, 0.5627, 0.8844, 0.9071, 0.3098, 0.9193, 0.3098, 0.9187, 0.319, 0.9065, 0.319, 0.9461, 0.0384, 0.9339, 0.0384, 0.9339, 0.02578, 0.9461, 0.02578, 0.5627, 0.8844, 0.5749, 0.8844, 0.5755, 0.8936, 0.5633, 0.8936, 0.5204, 0.9397, 0.5081, 0.9397, 0.5081, 0.9271, 0.5204, 0.9271, 0.9461, 0.051, 0.9339, 0.051, 0.9339, 0.0384, 0.9461, 0.0384, 0.9457, 0.1282, 0.9335, 0.1282, 0.9335, 0.1156, 0.9457, 0.1156, 0.8594, 0.9252, 0.8717, 0.9252, 0.8717, 0.9376, 0.8595, 0.9377, 0.9114, 0.7129, 0.9236, 0.7129, 0.9242, 0.7221, 0.912, 0.7221, 0.9457, 0.1156, 0.9335, 0.1156, 0.9335, 0.103, 0.9457, 0.103, 0.7106, 0.8304, 0.7219, 0.8239, 0.735, 0.8239, 0.7462, 0.8305, 0.7528, 0.8418, 0.7528, 0.8548, 0.7462, 0.8661, 0.735, 0.8726, 0.7219, 0.8726, 0.7106, 0.8661, 0.7041, 0.8548, 0.7041, 0.8417, 0.9112, 0.7003, 0.9234, 0.7003, 0.9236, 0.7129, 0.9114, 0.7129, 0.9457, 0.103, 0.9335, 0.103, 0.9335, 0.09375, 0.9457, 0.09375, 0.6312, 0.7822, 0.6443, 0.7822, 0.6556, 0.7887, 0.6621, 0.8, 0.6621, 0.8131, 0.6556, 0.8244, 0.6443, 0.8309, 0.6312, 0.8309, 0.6199, 0.8244, 0.6134, 0.8131, 0.6134, 0.8, 0.6199, 0.7887, 0.9114, 0.6877, 0.9236, 0.6877, 0.9234, 0.7003, 0.9112, 0.7003, 0.5748, 0.9518, 0.5625, 0.9518, 0.5625, 0.9392, 0.5748, 0.9392, 0.7041, 0.9153, 0.7164, 0.9153, 0.7164, 0.9281, 0.7041, 0.9281, 0.912, 0.6785, 0.9242, 0.6785, 0.9236, 0.6877, 0.9114, 0.6877, 0.5748, 0.9392, 0.5625, 0.9392, 0.5625, 0.9266, 0.5748, 0.9266, 0.8667, 0.2806, 0.8554, 0.2871, 0.8424, 0.2871, 0.8311, 0.2806, 0.8246, 0.2693, 0.8246, 0.2562, 0.8311, 0.2449, 0.8424, 0.2384, 0.8554, 0.2384, 0.8667, 0.2449, 0.8733, 0.2563, 0.8733, 0.2693, 0.7041, 0.9281, 0.7164, 0.9281, 0.7164, 0.9405, 0.7041, 0.9405, 0.9196, 0.61, 0.9319, 0.61, 0.9318, 0.6197, 0.9196, 0.6197, 0.7858, 0.9444, 0.798, 0.9444, 0.798, 0.9537, 0.7858, 0.9537, 0.7041, 0.9057, 0.7164, 0.9057, 0.7164, 0.9153, 0.7041, 0.9153, 0.9196, 0.6197, 0.9318, 0.6197, 0.9318, 0.6324, 0.9196, 0.6324, 0.7923, 0.685, 0.8036, 0.6785, 0.8167, 0.6785, 0.828, 0.685, 0.8345, 0.6963, 0.8345, 0.7093, 0.828, 0.7206, 0.8167, 0.7272, 0.8036, 0.7272, 0.7923, 0.7206, 0.7858, 0.7093, 0.7858, 0.6963, 0.9065, 0.3442, 0.9187, 0.3442, 0.9193, 0.3535, 0.9071, 0.3535, 0.7858, 0.9192, 0.798, 0.9192, 0.798, 0.9318, 0.7858, 0.9318, 0.9457, 0.1957, 0.9335, 0.1957, 0.9335, 0.1831, 0.9457, 0.1831, 0.9065, 0.4363, 0.9187, 0.4363, 0.9193, 0.4456, 0.9071, 0.4456, 0.9457, 0.1831, 0.9335, 0.1831, 0.9335, 0.1705, 0.9457, 0.1705, 0.9063, 0.4237, 0.9185, 0.4237, 0.9187, 0.4363, 0.9065, 0.4363, 0.9457, 0.1705, 0.9335, 0.1705, 0.9335, 0.1613, 0.9457, 0.1613, 0.539, 0.8169, 0.526, 0.8169, 0.5147, 0.8104, 0.5081, 0.7991, 0.5081, 0.786, 0.5147, 0.7747, 0.526, 0.7682, 0.539, 0.7682, 0.5503, 0.7747, 0.5569, 0.786, 0.5569, 0.7991, 0.5503, 0.8104, 0.9065, 0.4111, 0.9187, 0.4111, 0.9185, 0.4237, 0.9063, 0.4237, 0.917, 0.9511, 0.9047, 0.9511, 0.9047, 0.9385, 0.917, 0.9385, 0.8743, 0.6197, 0.8865, 0.6197, 0.8865, 0.6324, 0.8743, 0.6324, 0.9071, 0.4019, 0.9193, 0.4019, 0.9187, 0.4111, 0.9065, 0.4111, 0.917, 0.9385, 0.9047, 0.9385, 0.9047, 0.9259, 0.917, 0.9259, 0.8667, 0.4441, 0.8554, 0.4506, 0.8424, 0.4506, 0.8311, 0.4441, 0.8246, 0.4328, 0.8246, 0.4197, 0.8311, 0.4084, 0.8424, 0.4019, 0.8554, 0.4019, 0.8667, 0.4084, 0.8733, 0.4197, 0.8733, 0.4328, 0.8743, 0.6324, 0.8865, 0.6324, 0.8866, 0.6448, 0.8743, 0.6448, 0.8595, 0.9028, 0.8717, 0.9028, 0.8717, 0.9125, 0.8594, 0.9125, 0.8743, 0.61, 0.8866, 0.61, 0.8865, 0.6197, 0.8743, 0.6197, 0.8594, 0.9125, 0.8717, 0.9125, 0.8717, 0.9252, 0.8594, 0.9252, 0.828, 0.8024, 0.8167, 0.8089, 0.8036, 0.8089, 0.7923, 0.8024, 0.7858, 0.7911, 0.7858, 0.778, 0.7923, 0.7667, 0.8036, 0.7602, 0.8167, 0.7602, 0.828, 0.7667, 0.8345, 0.778, 0.8345, 0.7911, 0.7145, 0.697, 0.7528, 0.6785, 0.7528, 0.7909, 0.7145, 0.7724, 0.9238, 0.7823, 0.9238, 0.8215, 0.9047, 0.8215, 0.9047, 0.7824, 0.4624, 0.5269, 0.5007, 0.5084, 0.5007, 0.6208, 0.4624, 0.6023, 0.9238, 0.8545, 0.9238, 0.8929, 0.9047, 0.8929, 0.9047, 0.8545, 0.8287, 0.01651, 0.8478, 0.01651, 0.8478, 0.09193, 0.8287, 0.09193, 0.7575, 0.03503, 0.7957, 0.01651, 0.7957, 0.129, 0.7575, 0.1105, 0.7911, 0.4341, 0.7911, 0.4732, 0.772, 0.4733, 0.772, 0.4341, 0.6906, 0.5269, 0.7289, 0.5084, 0.7289, 0.6208, 0.6906, 0.6023, 0.9254, 0.2384, 0.9254, 0.2768, 0.9063, 0.2768, 0.9063, 0.2384, 0.8287, 0.1249, 0.8478, 0.1249, 0.8478, 0.2004, 0.8287, 0.2004, 0.8849, 0.577, 0.8743, 0.5767, 0.8743, 0.5084, 0.8849, 0.5086, 0.8675, 0.6785, 0.8782, 0.6785, 0.8782, 0.7493, 0.8675, 0.7493, 0.6815, 0.6785, 0.6815, 0.7212, 0.6134, 0.7492, 0.6134, 0.6785, 0.5763, 0.6923, 0.5763, 0.7351, 0.5081, 0.7351, 0.5081, 0.6643, 0.9286, 0.5513, 0.9179, 0.5513, 0.9179, 0.5084, 0.9286, 0.5084, 0.4624, 0.8462, 0.4624, 0.772, 0.4731, 0.7718, 0.4731, 0.8459, 0.8307, 0.5894, 0.8307, 0.5084, 0.8413, 0.5084, 0.8413, 0.5894, 0.739, 0.4333, 0.6647, 0.4333, 0.6647, 0.3524, 0.739, 0.3881, 0.6647, 0.2742, 0.739, 0.2384, 0.739, 0.3194, 0.6647, 0.3194, 0.4624, 0.9245, 0.4624, 0.8792, 0.4731, 0.8792, 0.4731, 0.9245, 0.6134, 0.2384, 0.6316, 0.2384, 0.6316, 0.4754, 0.6134, 0.4754, 0.7575, 0.162, 0.7758, 0.162, 0.7758, 0.2039, 0.7575, 0.2039, 0.5043, 0.4754, 0.4624, 0.4754, 0.4624, 0.2384, 0.5043, 0.2384, 0.6134, 0.8639, 0.6317, 0.8639, 0.6317, 0.9059, 0.6134, 0.9059, 0.4624, 0.6539, 0.4717, 0.6539, 0.4717, 0.7387, 0.4624, 0.7387, 0.9523, 0.3098, 0.9616, 0.3098, 0.9616, 0.3456, 0.9523, 0.3456, 0.7976, 0.5933, 0.7619, 0.5933, 0.7619, 0.5084, 0.7976, 0.5084, 0.9523, 0.4019, 0.9616, 0.4019, 0.9616, 0.4377, 0.9523, 0.4377, 0.5893, 0.1992, 0.5893, 0.06838, 0.593, 0.06582, 0.593, 0.2054, 0.4861, 0.1403, 0.5893, 0.1992, 0.593, 0.2054, 0.4826, 0.1427, 0.4669, 0.02215, 0.4861, 0.1403, 0.4826, 0.1427, 0.4624, 0.01651, 0.5893, 0.06838, 0.4669, 0.02215, 0.4624, 0.01651, 0.593, 0.06582, 0.8717, 0.8698, 0.8675, 0.8698, 0.8675, 0.7823, 0.8717, 0.7823, 0.2718, 0.6298, 0.316, 0.6298, 0.316, 0.791, 0.2718, 0.7881, 0.1122, 0.8299, 0.1723, 0.8298, 0.1725, 0.844, 0.1124, 0.8441, 0.1125, 0.8539, 0.1727, 0.8538, 0.1729, 0.868, 0.1128, 0.8681, 0.1129, 0.8779, 0.1731, 0.8778, 0.1733, 0.892, 0.1132, 0.8921, 0.05262, 0.83, 0.102, 0.8299, 0.1023, 0.8441, 0.05285, 0.8442, 0.05301, 0.854, 0.1024, 0.8539, 0.1026, 0.8681, 0.05325, 0.8682, 0.05341, 0.878, 0.1028, 0.8779, 0.103, 0.8921, 0.05364, 0.8921, 0.1117, 0.5112, 0.1718, 0.5111, 0.1718, 0.5244, 0.1117, 0.5245, 0.1117, 0.5347, 0.1718, 0.5346, 0.1719, 0.5479, 0.1117, 0.548, 0.1118, 0.5581, 0.1719, 0.558, 0.1719, 0.5714, 0.1118, 0.5715, 0.05217, 0.5113, 0.1016, 0.5112, 0.1016, 0.5245, 0.05218, 0.5246, 0.05219, 0.5348, 0.1016, 0.5347, 0.1016, 0.548, 0.05221, 0.5481, 0.05222, 0.5582, 0.1016, 0.5581, 0.1016, 0.5715, 0.05224, 0.5715, 0.112, 0.09165, 0.1722, 0.09155, 0.172, 0.1051, 0.1119, 0.1052, 0.1118, 0.1152, 0.172, 0.1151, 0.1718, 0.1287, 0.1117, 0.1288, 0.1116, 0.1388, 0.1718, 0.1387, 0.1717, 0.1522, 0.1115, 0.1523, 0.0525, 0.09174, 0.1019, 0.09166, 0.1018, 0.1052, 0.05239, 0.1053, 0.05231, 0.1153, 0.1017, 0.1152, 0.1016, 0.1288, 0.0522, 0.1289, 0.05211, 0.1389, 0.1015, 0.1388, 0.1014, 0.1524, 0.052, 0.1524, 0.0469, 0.1574, 0.1064, 0.1573, 0.1013, 0.1623, 0.05192, 0.1624, 0.1064, 0.1573, 0.1062, 0.1809, 0.1012, 0.1759, 0.1013, 0.1623, 0.1062, 0.1809, 0.04671, 0.181, 0.05181, 0.176, 0.1012, 0.1759, 0.04671, 0.181, 0.0469, 0.1574, 0.05192, 0.1624, 0.05181, 0.176, 0.1064, 0.1573, 0.1767, 0.1572, 0.1716, 0.1622, 0.1115, 0.1623, 0.1767, 0.1572, 0.1765, 0.1808, 0.1715, 0.1758, 0.1716, 0.1622, 0.1765, 0.1808, 0.1062, 0.1809, 0.1113, 0.1759, 0.1715, 0.1758, 0.1062, 0.1809, 0.1064, 0.1573, 0.1115, 0.1623, 0.1113, 0.1759, 0.04865, 0.8971, 0.1082, 0.897, 0.1032, 0.9019, 0.0538, 0.9019, 0.1082, 0.897, 0.1086, 0.921, 0.1034, 0.9161, 0.1032, 0.9019, 0.1086, 0.921, 0.06915, 0.921, 0.04905, 0.921, 0.05403, 0.9161, 0.1034, 0.9161, 0.04905, 0.921, 0.04865, 0.8971, 0.0538, 0.9019, 0.05403, 0.9161, 0.1082, 0.897, 0.1784, 0.8969, 0.1734, 0.9018, 0.1133, 0.9019, 0.1784, 0.8969, 0.1788, 0.9208, 0.1737, 0.916, 0.1734, 0.9018, 0.1788, 0.9208, 0.1086, 0.921, 0.1136, 0.916, 0.1737, 0.916, 0.1086, 0.921, 0.1082, 0.897, 0.1133, 0.9019, 0.1136, 0.916, 0.04718, 0.5766, 0.1067, 0.5765, 0.1017, 0.5816, 0.05225, 0.5817, 0.1067, 0.5765, 0.1067, 0.6, 0.1017, 0.5949, 0.1017, 0.5816, 0.1067, 0.6, 0.06718, 0.6001, 0.04721, 0.6001, 0.05227, 0.595, 0.1017, 0.5949, 0.04721, 0.6001, 0.04718, 0.5766, 0.05225, 0.5817, 0.05227, 0.595, 0.1067, 0.5765, 0.177, 0.5764, 0.1719, 0.5815, 0.1118, 0.5816, 0.177, 0.5764, 0.177, 0.5999, 0.1719, 0.5948, 0.1719, 0.5815, 0.177, 0.5999, 0.1067, 0.6, 0.1118, 0.5949, 0.1719, 0.5948, 0.1067, 0.6, 0.1067, 0.5765, 0.1118, 0.5816, 0.1118, 0.5949, 0.107, 0.825, 0.1773, 0.8249, 0.1723, 0.8298, 0.1122, 0.8299, 0.1773, 0.8249, 0.1776, 0.8489, 0.1725, 0.844, 0.1723, 0.8298, 0.1776, 0.8489, 0.1074, 0.849, 0.1124, 0.8441, 0.1725, 0.844, 0.1074, 0.849, 0.107, 0.825, 0.1122, 0.8299, 0.1124, 0.8441, 0.1074, 0.849, 0.1776, 0.8489, 0.1727, 0.8538, 0.1125, 0.8539, 0.1776, 0.8489, 0.178, 0.8729, 0.1729, 0.868, 0.1727, 0.8538, 0.178, 0.8729, 0.1078, 0.873, 0.1128, 0.8681, 0.1729, 0.868, 0.1078, 0.873, 0.1074, 0.849, 0.1125, 0.8539, 0.1128, 0.8681, 0.1078, 0.873, 0.178, 0.8729, 0.1731, 0.8778, 0.1129, 0.8779, 0.178, 0.8729, 0.1784, 0.8969, 0.1733, 0.892, 0.1731, 0.8778, 0.1784, 0.8969, 0.1082, 0.897, 0.1132, 0.8921, 0.1733, 0.892, 0.1082, 0.897, 0.1078, 0.873, 0.1129, 0.8779, 0.1132, 0.8921, 0.04748, 0.8251, 0.107, 0.825, 0.102, 0.8299, 0.05262, 0.83, 0.107, 0.825, 0.1074, 0.849, 0.1023, 0.8441, 0.102, 0.8299, 0.1074, 0.849, 0.04787, 0.8491, 0.05285, 0.8442, 0.1023, 0.8441, 0.04787, 0.8491, 0.04748, 0.8251, 0.05262, 0.83, 0.05285, 0.8442, 0.04787, 0.8491, 0.1074, 0.849, 0.1024, 0.8539, 0.05301, 0.854, 0.1074, 0.849, 0.1078, 0.873, 0.1026, 0.8681, 0.1024, 0.8539, 0.1078, 0.873, 0.04826, 0.8731, 0.05325, 0.8682, 0.1026, 0.8681, 0.04826, 0.8731, 0.04787, 0.8491, 0.05301, 0.854, 0.05325, 0.8682, 0.04826, 0.8731, 0.1078, 0.873, 0.1028, 0.8779, 0.05341, 0.878, 0.1078, 0.873, 0.1082, 0.897, 0.103, 0.8921, 0.1028, 0.8779, 0.1082, 0.897, 0.04865, 0.8971, 0.05364, 0.8921, 0.103, 0.8921, 0.04865, 0.8971, 0.04826, 0.8731, 0.05341, 0.878, 0.05364, 0.8921, 0.1066, 0.5061, 0.1769, 0.506, 0.1718, 0.5111, 0.1117, 0.5112, 0.1769, 0.506, 0.1769, 0.5295, 0.1718, 0.5244, 0.1718, 0.5111, 0.1769, 0.5295, 0.1067, 0.5296, 0.1117, 0.5245, 0.1718, 0.5244, 0.1067, 0.5296, 0.1066, 0.5061, 0.1117, 0.5112, 0.1117, 0.5245, 0.1067, 0.5296, 0.1769, 0.5295, 0.1718, 0.5346, 0.1117, 0.5347, 0.1769, 0.5295, 0.1769, 0.553, 0.1719, 0.5479, 0.1718, 0.5346, 0.1769, 0.553, 0.1067, 0.5531, 0.1117, 0.548, 0.1719, 0.5479, 0.1067, 0.5531, 0.1067, 0.5296, 0.1117, 0.5347, 0.1117, 0.548, 0.1067, 0.5531, 0.1769, 0.553, 0.1719, 0.558, 0.1118, 0.5581, 0.1769, 0.553, 0.177, 0.5764, 0.1719, 0.5714, 0.1719, 0.558, 0.177, 0.5764, 0.1067, 0.5765, 0.1118, 0.5715, 0.1719, 0.5714, 0.1067, 0.5765, 0.1067, 0.5531, 0.1118, 0.5581, 0.1118, 0.5715, 0.0471, 0.5062, 0.06717, 0.5062, 0.1066, 0.5061, 0.1016, 0.5112, 0.05217, 0.5113, 0.1066, 0.5061, 0.1067, 0.5296, 0.1016, 0.5245, 0.1016, 0.5112, 0.1067, 0.5296, 0.04712, 0.5297, 0.05218, 0.5246, 0.1016, 0.5245, 0.04712, 0.5297, 0.0471, 0.5062, 0.05217, 0.5113, 0.05218, 0.5246, 0.04712, 0.5297, 0.1067, 0.5296, 0.1016, 0.5347, 0.05219, 0.5348, 0.1067, 0.5296, 0.1067, 0.5531, 0.1016, 0.548, 0.1016, 0.5347, 0.1067, 0.5531, 0.04715, 0.5532, 0.05221, 0.5481, 0.1016, 0.548, 0.04715, 0.5532, 0.04712, 0.5297, 0.05219, 0.5348, 0.05221, 0.5481, 0.04715, 0.5532, 0.1067, 0.5531, 0.1016, 0.5581, 0.05222, 0.5582, 0.1067, 0.5531, 0.1067, 0.5765, 0.1016, 0.5715, 0.1016, 0.5581, 0.1067, 0.5765, 0.04718, 0.5766, 0.05224, 0.5715, 0.1016, 0.5715, 0.04718, 0.5766, 0.04715, 0.5532, 0.05222, 0.5582, 0.05224, 0.5715, 0.107, 0.08666, 0.1773, 0.08655, 0.1722, 0.09155, 0.112, 0.09165, 0.1773, 0.08655, 0.1771, 0.1101, 0.172, 0.1051, 0.1722, 0.09155, 0.1771, 0.1101, 0.1068, 0.1102, 0.1119, 0.1052, 0.172, 0.1051, 0.1068, 0.1102, 0.107, 0.08666, 0.112, 0.09165, 0.1119, 0.1052, 0.1068, 0.1102, 0.1771, 0.1101, 0.172, 0.1151, 0.1118, 0.1152, 0.1771, 0.1101, 0.1769, 0.1337, 0.1718, 0.1287, 0.172, 0.1151, 0.1769, 0.1337, 0.1066, 0.1338, 0.1117, 0.1288, 0.1718, 0.1287, 0.1066, 0.1338, 0.1068, 0.1102, 0.1118, 0.1152, 0.1117, 0.1288, 0.1066, 0.1338, 0.1769, 0.1337, 0.1718, 0.1387, 0.1116, 0.1388, 0.1769, 0.1337, 0.1767, 0.1572, 0.1717, 0.1522, 0.1718, 0.1387, 0.1767, 0.1572, 0.1064, 0.1573, 0.1115, 0.1523, 0.1717, 0.1522, 0.1064, 0.1573, 0.1066, 0.1338, 0.1116, 0.1388, 0.1115, 0.1523, 0.04748, 0.08675, 0.06763, 0.08672, 0.107, 0.08666, 0.1019, 0.09166, 0.0525, 0.09174, 0.107, 0.08666, 0.1068, 0.1102, 0.1018, 0.1052, 0.1019, 0.09166, 0.1068, 0.1102, 0.04729, 0.1103, 0.05239, 0.1053, 0.1018, 0.1052, 0.04729, 0.1103, 0.04748, 0.08675, 0.0525, 0.09174, 0.05239, 0.1053, 0.04729, 0.1103, 0.1068, 0.1102, 0.1017, 0.1152, 0.05231, 0.1153, 0.1068, 0.1102, 0.1066, 0.1338, 0.1016, 0.1288, 0.1017, 0.1152, 0.1066, 0.1338, 0.04709, 0.1339, 0.0522, 0.1289, 0.1016, 0.1288, 0.04709, 0.1339, 0.04729, 0.1103, 0.05231, 0.1153, 0.0522, 0.1289, 0.04709, 0.1339, 0.1066, 0.1338, 0.1015, 0.1388, 0.05211, 0.1389, 0.1066, 0.1338, 0.1064, 0.1573, 0.1014, 0.1524, 0.1015, 0.1388, 0.1064, 0.1573, 0.0469, 0.1574, 0.052, 0.1524, 0.1014, 0.1524, 0.0469, 0.1574, 0.04709, 0.1339, 0.05211, 0.1389, 0.052, 0.1524, 0.05041, 0.9753, 0.06915, 0.921, 0.1086, 0.921, 0.1099, 0.9835, 0.06718, 0.6001, 0.1067, 0.6, 0.1067, 0.6101, 0.04708, 0.4958, 0.1066, 0.4957, 0.1066, 0.5061, 0.05041, 0.9753, 0.02021, 0.9711, 0.02854, 0.921, 0.04864, 0.921, 0.06763, 0.08672, 0.04905, 0.02386, 0.1086, 0.01651, 0.107, 0.08666, 0.04676, 0.2231, 0.1062, 0.1809, 0.1064, 0.291, 0.04684, 0.2911, 0.0379, 0.2911, 0.03781, 0.2122, 0.04676, 0.2061, 0.04684, 0.2911, 0.03781, 0.2122, 0.01653, 0.1992, 0.02733, 0.1806, 0.04676, 0.2061, 0.03671, 0.7131, 0.04734, 0.7131, 0.04743, 0.788, 0.03681, 0.7943, 0.01728, 0.8251, 0.01727, 0.8107, 0.03681, 0.7943, 0.04743, 0.788])
me_cube_001.materials.append(mat_train)
me_cube_001.materials.append(mat_train_window)
me_cube_001.use_paint_bone_selection = False
me_cube_001.use_paint_mask = True
me_cube_001.update()

# ---- objects
ob_empty = bpy.data.objects.new('Empty', None)
ob_empty_001 = bpy.data.objects.new('Empty.001', None)
ob_train = bpy.data.objects.new('Train', me_cube_001)

# ---- transforms, parenting, visibility, modifiers, constraints
ob_empty.location = (4.842, 0.0, -4.495)
ob_empty.rotation_euler = (0.0, -0.0, -1.571)
ob_empty.empty_display_type = 'IMAGE'
ob_empty.empty_display_size = 22.48
ob_empty.use_empty_image_alpha = True
ob_empty.color = (1.0, 1.0, 1.0, 0.5)
ob_empty_001.location = (4.842, 0.0, -1.116)
ob_empty_001.rotation_euler = (1.571, 5.886e-08, -1.571)
ob_empty_001.empty_display_type = 'IMAGE'
ob_empty_001.empty_display_size = 22.48
ob_empty_001.use_empty_image_alpha = True
ob_empty_001.color = (1.0, 1.0, 1.0, 0.5)
ob_train.location = (0.0, 0.0, 0.0)
_m = ob_train.modifiers.new('Mirror', 'MIRROR')
_m = ob_train.modifiers.new('Auto Smooth', 'NODES')
_m.node_group = ng_auto_smooth
_gi = [s.identifier for s in ng_auto_smooth.interface.items_tree if s.item_type == 'SOCKET' and s.in_out == 'INPUT']
_m[_gi[1]] = 1.396  # Angle

# ---- collection membership
col_collection.objects.link(ob_empty)
col_collection.objects.link(ob_empty_001)
col_collection.objects.link(ob_train)

# ---- scene / render settings (as saved in the file)
scene.frame_start = 1; scene.frame_end = 250; scene.frame_set(0)
scene.render.engine = 'BLENDER_EEVEE_NEXT'
scene.cycles.sampling_pattern = 'TABULATED_SOBOL'
scene.cycles.use_light_tree = False
scene.view_settings.view_transform = 'Filmic'
bpy.context.view_layer.update()

# ---- added for rendering (the .blend has no active camera and no usable light): camera, sun
cam_auto = bpy.data.cameras.new('AutoCamera')
cam_auto.lens = 50.0
cam_auto.sensor_width = 36.0
cam_auto.clip_end = 1000.0
ob_auto_camera = bpy.data.objects.new('AutoCamera', cam_auto)
scene.collection.objects.link(ob_auto_camera)
ob_auto_camera.location = (13.9315, -16.8927, 13.5493)
ob_auto_camera.rotation_euler = (1.09748, -7.21219e-08, 0.694738)
scene.camera = ob_auto_camera
light_auto_sun = bpy.data.lights.new('AutoSun', 'SUN')
light_auto_sun.energy = 3.0
light_auto_sun.angle = 0.0523599
ob_auto_sun = bpy.data.objects.new('AutoSun', light_auto_sun)
scene.collection.objects.link(ob_auto_sun)
ob_auto_sun.rotation_euler = (0.872665, 0.174533, 0.523599)
bpy.context.view_layer.update()

